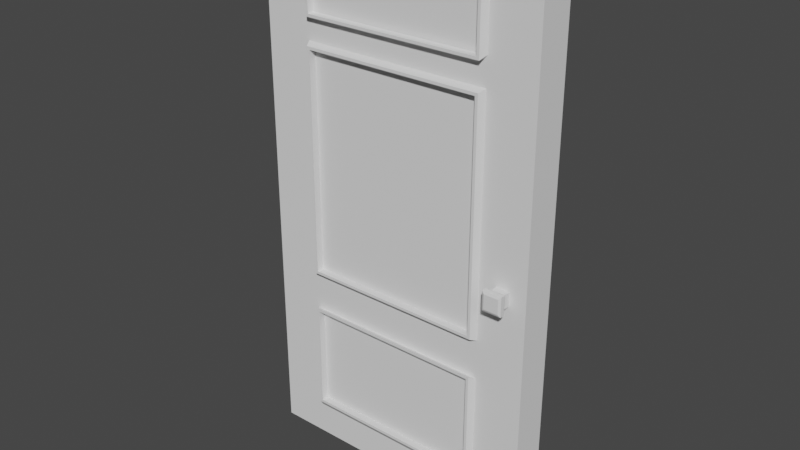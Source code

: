 # Source: Porta.blend  (saved by Blender 2.91.10; exported with 4.5.12 LTS)
import bpy
from mathutils import Matrix  # noqa: F401  (used for matrix-valued properties, if any)

bpy.ops.wm.read_factory_settings(use_empty=True)
scene = bpy.context.scene
scene.name = 'Scene'

# ---- collections
col_collection = bpy.data.collections.new('Collection'); scene.collection.children.link(col_collection)

# ---- world
world_world = bpy.data.worlds.new('World'); scene.world = world_world
world_world.use_nodes = True; world_world.node_tree.nodes.clear()
_N = world_world.node_tree.nodes; _L = world_world.node_tree.links
n0 = _N.new('ShaderNodeOutputWorld'); n0.name = 'World Output'; n0.location = (300, 300)
n1 = _N.new('ShaderNodeBackground'); n1.name = 'Background'; n1.location = (10, 300)
n1.inputs[0].default_value = (0.05088, 0.05088, 0.05088, 1.0)
_L.new(n1.outputs[0], n0.inputs[0])
n0.is_active_output = True
world_world.color = (0.05088, 0.05088, 0.05088)
world_world.use_sun_shadow = False
world_world.sun_shadow_jitter_overblur = 0.0

# ---- meshes
me_cube_001 = bpy.data.meshes.new('Cube.001')
me_cube_001.from_pydata([(-0.8, -0.1, -1.0), (-0.8, -0.1, 2.0), (-0.8, 0.1, -1.0), (-0.8, 0.1, 2.0), (0.8, -0.1, -1.0), (0.8, -0.1, 2.0), (0.8, 0.1, -1.0), (0.8, 0.1, 2.0), (-0.8, -0.1, -0.07495), (-0.8, -0.1, 1.422), (-0.8, 0.1, 1.422), (-0.8, 0.1, -0.07495), (0.8, 0.1, 1.422), (0.8, 0.1, -0.07495), (0.8, -0.1, 1.422), (0.8, -0.1, -0.07495), (0.5316, -0.1, 1.51), (0.5316, -0.1, 1.961), (-0.5316, -0.1, 1.961), (-0.5316, -0.1, 1.51), (0.5316, -0.1, -0.8109), (0.5316, -0.1, -0.163), (-0.5316, -0.1, -0.163), (-0.5316, -0.1, -0.8109), (0.5316, -0.1, 0.06366), (0.5316, -0.1, 1.358), (-0.5316, -0.1, 1.358), (-0.5316, -0.1, 0.06366), (0.5134, -0.1369, 1.911), (0.5134, -0.1369, 1.49), (-0.5134, -0.1369, 1.49), (-0.5134, -0.1369, 1.911), (0.5134, -0.1369, -0.143), (0.5134, -0.1369, -0.7611), (-0.5134, -0.1369, -0.7611), (-0.5134, -0.1369, -0.143), (0.5134, -0.1369, 1.343), (0.5134, -0.1369, 0.07853), (-0.5134, -0.1369, 0.07853), (-0.5134, -0.1369, 1.343), (0.4975, -0.1369, 1.506), (0.4975, -0.1369, 1.895), (-0.4975, -0.1369, 1.895), (-0.4975, -0.1369, 1.506), (0.4975, -0.1369, -0.7451), (0.4975, -0.1369, -0.159), (-0.4975, -0.1369, -0.159), (-0.4975, -0.1369, -0.7451), (0.4975, -0.1369, 0.09448), (0.4975, -0.1369, 1.327), (-0.4975, -0.1369, 1.327), (-0.4975, -0.1369, 0.09448), (0.4975, -0.09555, 1.895), (0.4975, -0.09555, 1.506), (-0.4975, -0.09555, 1.506), (-0.4975, -0.09555, 1.895), (0.4975, -0.09555, -0.159), (0.4975, -0.09555, -0.7451), (-0.4975, -0.09555, -0.7451), (-0.4975, -0.09555, -0.159), (0.4975, -0.09555, 1.327), (0.4975, -0.09555, 0.09448), (-0.4975, -0.09555, 0.09448), (-0.4975, -0.09555, 1.327), (0.6271, -0.1368, 0.324), (0.6271, -0.1368, 0.4013), (0.6271, -0.08931, 0.324), (0.6271, -0.08931, 0.4013), (0.7044, -0.1368, 0.324), (0.7044, -0.1368, 0.4013), (0.7044, -0.08931, 0.324), (0.7044, -0.08931, 0.4013), (0.6121, -0.1621, 0.309), (0.6121, -0.1621, 0.4163), (0.7194, -0.1621, 0.4163), (0.7194, -0.1621, 0.309), (0.6121, -0.187, 0.309), (0.6121, -0.187, 0.4163), (0.7194, -0.187, 0.4163), (0.7194, -0.187, 0.309), (0.6248, -0.1933, 0.3217), (0.6248, -0.1933, 0.4036), (0.7067, -0.1933, 0.4036), (0.7067, -0.1933, 0.3217)], [], [(9, 1, 3, 10), (10, 3, 7, 12), (12, 7, 5, 14), (20, 21, 32, 33), (2, 6, 4, 0), (7, 3, 1, 5), (19, 16, 29, 30), (25, 26, 39, 36), (6, 13, 15, 4), (13, 12, 14, 15), (2, 11, 13, 6), (11, 10, 12, 13), (0, 8, 11, 2), (8, 9, 10, 11), (14, 5, 17, 16), (5, 1, 18, 17), (1, 9, 19, 18), (9, 14, 16, 19), (4, 15, 21, 20), (15, 8, 22, 21), (8, 0, 23, 22), (0, 4, 20, 23), (15, 14, 25, 24), (14, 9, 26, 25), (9, 8, 27, 26), (8, 15, 24, 27), (40, 41, 52, 53), (51, 48, 61, 62), (45, 46, 59, 56), (26, 27, 38, 39), (17, 18, 31, 28), (23, 20, 33, 34), (24, 25, 36, 37), (18, 19, 30, 31), (21, 22, 35, 32), (27, 24, 37, 38), (16, 17, 28, 29), (22, 23, 34, 35), (29, 28, 41, 40), (28, 31, 42, 41), (31, 30, 43, 42), (30, 29, 40, 43), (33, 32, 45, 44), (32, 35, 46, 45), (35, 34, 47, 46), (34, 33, 44, 47), (37, 36, 49, 48), (36, 39, 50, 49), (39, 38, 51, 50), (38, 37, 48, 51), (53, 52, 55, 54), (57, 56, 59, 58), (61, 60, 63, 62), (46, 47, 58, 59), (49, 50, 63, 60), (43, 40, 53, 54), (44, 45, 56, 57), (50, 51, 62, 63), (41, 42, 55, 52), (47, 44, 57, 58), (48, 49, 60, 61), (42, 43, 54, 55), (64, 65, 67, 66), (66, 67, 71, 70), (70, 71, 69, 68), (65, 64, 72, 73), (66, 70, 68, 64), (71, 67, 65, 69), (73, 72, 76, 77), (64, 68, 75, 72), (69, 65, 73, 74), (68, 69, 74, 75), (78, 77, 81, 82), (74, 73, 77, 78), (75, 74, 78, 79), (72, 75, 79, 76), (83, 82, 81, 80), (79, 78, 82, 83), (76, 79, 83, 80), (77, 76, 80, 81)])
_uv = me_cube_001.uv_layers.new(name='UVMap')
_uv.uv.foreach_set('vector', [0.5417, 0.0, 0.625, 0.0, 0.625, 0.25, 0.5417, 0.25, 0.5417, 0.25, 0.625, 0.25, 0.625, 0.5, 0.5417, 0.5, 0.5417, 0.5, 0.625, 0.5, 0.625, 0.75, 0.5417, 0.75, 0.3812, 0.7616, 0.4522, 0.7616, 0.4522, 0.7616, 0.3812, 0.7616, 0.125, 0.5, 0.375, 0.5, 0.375, 0.75, 0.125, 0.75, 0.625, 0.5, 0.875, 0.5, 0.875, 0.75, 0.625, 0.75, 0.5478, 0.9884, 0.5478, 0.7616, 0.5478, 0.7616, 0.5478, 0.9884, 0.5355, 0.7616, 0.5355, 0.9884, 0.5355, 0.9884, 0.5355, 0.7616, 0.375, 0.5, 0.4583, 0.5, 0.4583, 0.75, 0.375, 0.75, 0.4583, 0.5, 0.5417, 0.5, 0.5417, 0.75, 0.4583, 0.75, 0.375, 0.25, 0.4583, 0.25, 0.4583, 0.5, 0.375, 0.5, 0.4583, 0.25, 0.5417, 0.25, 0.5417, 0.5, 0.4583, 0.5, 0.375, 0.0, 0.4583, 0.0, 0.4583, 0.25, 0.375, 0.25, 0.4583, 0.0, 0.5417, 0.0, 0.5417, 0.25, 0.4583, 0.25, 0.5417, 0.75, 0.625, 0.75, 0.6188, 0.7616, 0.5478, 0.7616, 0.625, 0.75, 0.625, 1.0, 0.6188, 0.9884, 0.6188, 0.7616, 0.625, 1.0, 0.5417, 1.0, 0.5478, 0.9884, 0.6188, 0.9884, 0.5417, 1.0, 0.5417, 0.75, 0.5478, 0.7616, 0.5478, 0.9884, 0.375, 0.75, 0.4583, 0.75, 0.4522, 0.7616, 0.3812, 0.7616, 0.4583, 0.75, 0.4583, 1.0, 0.4522, 0.9884, 0.4522, 0.7616, 0.4583, 1.0, 0.375, 1.0, 0.3812, 0.9884, 0.4522, 0.9884, 0.375, 1.0, 0.375, 0.75, 0.3812, 0.7616, 0.3812, 0.9884, 0.4583, 0.75, 0.5417, 0.75, 0.5355, 0.7616, 0.4645, 0.7616, 0.5417, 0.75, 0.5417, 1.0, 0.5355, 0.9884, 0.5355, 0.7616, 0.5417, 1.0, 0.4583, 1.0, 0.4645, 0.9884, 0.5355, 0.9884, 0.4583, 1.0, 0.4583, 0.75, 0.4645, 0.7616, 0.4645, 0.9884, 0.5492, 0.7651, 0.6175, 0.7651, 0.6175, 0.7651, 0.5492, 0.7651, 0.4658, 0.9849, 0.4658, 0.7651, 0.4658, 0.7651, 0.4658, 0.9849, 0.4508, 0.7651, 0.4508, 0.9849, 0.4508, 0.9849, 0.4508, 0.7651, 0.5355, 0.9884, 0.4645, 0.9884, 0.4645, 0.9884, 0.5355, 0.9884, 0.6188, 0.7616, 0.6188, 0.9884, 0.6188, 0.9884, 0.6188, 0.7616, 0.3812, 0.9884, 0.3812, 0.7616, 0.3812, 0.7616, 0.3812, 0.9884, 0.4645, 0.7616, 0.5355, 0.7616, 0.5355, 0.7616, 0.4645, 0.7616, 0.6188, 0.9884, 0.5478, 0.9884, 0.5478, 0.9884, 0.6188, 0.9884, 0.4522, 0.7616, 0.4522, 0.9884, 0.4522, 0.9884, 0.4522, 0.7616, 0.4645, 0.9884, 0.4645, 0.7616, 0.4645, 0.7616, 0.4645, 0.9884, 0.5478, 0.7616, 0.6188, 0.7616, 0.6188, 0.7616, 0.5478, 0.7616, 0.4522, 0.9884, 0.3812, 0.9884, 0.3812, 0.9884, 0.4522, 0.9884, 0.5478, 0.7616, 0.6188, 0.7616, 0.6175, 0.7651, 0.5492, 0.7651, 0.6188, 0.7616, 0.6188, 0.9884, 0.6175, 0.9849, 0.6175, 0.7651, 0.6188, 0.9884, 0.5478, 0.9884, 0.5492, 0.9849, 0.6175, 0.9849, 0.5478, 0.9884, 0.5478, 0.7616, 0.5492, 0.7651, 0.5492, 0.9849, 0.3812, 0.7616, 0.4522, 0.7616, 0.4508, 0.7651, 0.3825, 0.7651, 0.4522, 0.7616, 0.4522, 0.9884, 0.4508, 0.9849, 0.4508, 0.7651, 0.4522, 0.9884, 0.3812, 0.9884, 0.3825, 0.9849, 0.4508, 0.9849, 0.3812, 0.9884, 0.3812, 0.7616, 0.3825, 0.7651, 0.3825, 0.9849, 0.4645, 0.7616, 0.5355, 0.7616, 0.5342, 0.7651, 0.4658, 0.7651, 0.5355, 0.7616, 0.5355, 0.9884, 0.5342, 0.9849, 0.5342, 0.7651, 0.5355, 0.9884, 0.4645, 0.9884, 0.4658, 0.9849, 0.5342, 0.9849, 0.4645, 0.9884, 0.4645, 0.7616, 0.4658, 0.7651, 0.4658, 0.9849, 0.5492, 0.7651, 0.6175, 0.7651, 0.6175, 0.9849, 0.5492, 0.9849, 0.3825, 0.7651, 0.4508, 0.7651, 0.4508, 0.9849, 0.3825, 0.9849, 0.4658, 0.7651, 0.5342, 0.7651, 0.5342, 0.9849, 0.4658, 0.9849, 0.4508, 0.9849, 0.3825, 0.9849, 0.3825, 0.9849, 0.4508, 0.9849, 0.5342, 0.7651, 0.5342, 0.9849, 0.5342, 0.9849, 0.5342, 0.7651, 0.5492, 0.9849, 0.5492, 0.7651, 0.5492, 0.7651, 0.5492, 0.9849, 0.3825, 0.7651, 0.4508, 0.7651, 0.4508, 0.7651, 0.3825, 0.7651, 0.5342, 0.9849, 0.4658, 0.9849, 0.4658, 0.9849, 0.5342, 0.9849, 0.6175, 0.7651, 0.6175, 0.9849, 0.6175, 0.9849, 0.6175, 0.7651, 0.3825, 0.9849, 0.3825, 0.7651, 0.3825, 0.7651, 0.3825, 0.9849, 0.4658, 0.7651, 0.5342, 0.7651, 0.5342, 0.7651, 0.4658, 0.7651, 0.6175, 0.9849, 0.5492, 0.9849, 0.5492, 0.9849, 0.6175, 0.9849, 0.375, 0.0, 0.625, 0.0, 0.625, 0.25, 0.375, 0.25, 0.375, 0.25, 0.625, 0.25, 0.625, 0.5, 0.375, 0.5, 0.375, 0.5, 0.625, 0.5, 0.625, 0.75, 0.375, 0.75, 0.625, 0.0, 0.375, 0.0, 0.375, 0.0, 0.625, 0.0, 0.125, 0.5, 0.375, 0.5, 0.375, 0.75, 0.125, 0.75, 0.625, 0.5, 0.875, 0.5, 0.875, 0.75, 0.625, 0.75, 0.625, 0.0, 0.375, 0.0, 0.375, 0.0, 0.625, 0.0, 0.125, 0.75, 0.375, 0.75, 0.375, 0.75, 0.125, 0.75, 0.625, 0.75, 0.875, 0.75, 0.875, 0.75, 0.625, 0.75, 0.375, 0.75, 0.625, 0.75, 0.625, 0.75, 0.375, 0.75, 0.625, 0.75, 0.875, 0.75, 0.875, 0.75, 0.625, 0.75, 0.625, 0.75, 0.875, 0.75, 0.875, 0.75, 0.625, 0.75, 0.375, 0.75, 0.625, 0.75, 0.625, 0.75, 0.375, 0.75, 0.125, 0.75, 0.375, 0.75, 0.375, 0.75, 0.125, 0.75, 0.375, 0.75, 0.625, 0.75, 0.625, 1.0, 0.375, 1.0, 0.375, 0.75, 0.625, 0.75, 0.625, 0.75, 0.375, 0.75, 0.125, 0.75, 0.375, 0.75, 0.375, 0.75, 0.125, 0.75, 0.625, 0.0, 0.375, 0.0, 0.375, 0.0, 0.625, 0.0])
me_cube_001.use_remesh_fix_poles = True
me_cube_001.use_remesh_preserve_attributes = False
me_cube_001.use_mirror_vertex_groups = False
me_cube_001.update()

# ---- objects
ob_cube = bpy.data.objects.new('Cube', me_cube_001)

# ---- transforms, parenting, visibility, modifiers, constraints
ob_cube.location = (0.0, 0.0, 0.0)
ob_cube.lineart.crease_threshold = 0.0

# ---- collection membership
col_collection.objects.link(ob_cube)

# ---- scene / render settings (as saved in the file)
scene.frame_start = 1; scene.frame_end = 250; scene.frame_set(1)
scene.render.engine = 'BLENDER_EEVEE_NEXT'
scene.cycles.use_denoising = False
scene.cycles.samples = 128
scene.cycles.sampling_pattern = 'TABULATED_SOBOL'
scene.cycles.use_adaptive_sampling = False
scene.cycles.use_light_tree = False
scene.view_settings.view_transform = 'Filmic'
bpy.context.view_layer.update()

# ---- added for rendering (the .blend has no active camera and no usable light): camera, sun
cam_auto = bpy.data.cameras.new('AutoCamera')
cam_auto.lens = 50.0
cam_auto.sensor_width = 36.0
cam_auto.clip_end = 1000.0
ob_auto_camera = bpy.data.objects.new('AutoCamera', cam_auto)
scene.collection.objects.link(ob_auto_camera)
ob_auto_camera.location = (3.15745, -3.83558, 3.02596)
ob_auto_camera.rotation_euler = (1.09748, -7.21219e-08, 0.694738)
scene.camera = ob_auto_camera
light_auto_sun = bpy.data.lights.new('AutoSun', 'SUN')
light_auto_sun.energy = 3.0
light_auto_sun.angle = 0.0523599
ob_auto_sun = bpy.data.objects.new('AutoSun', light_auto_sun)
scene.collection.objects.link(ob_auto_sun)
ob_auto_sun.rotation_euler = (0.872665, 0.174533, 0.523599)
bpy.context.view_layer.update()
